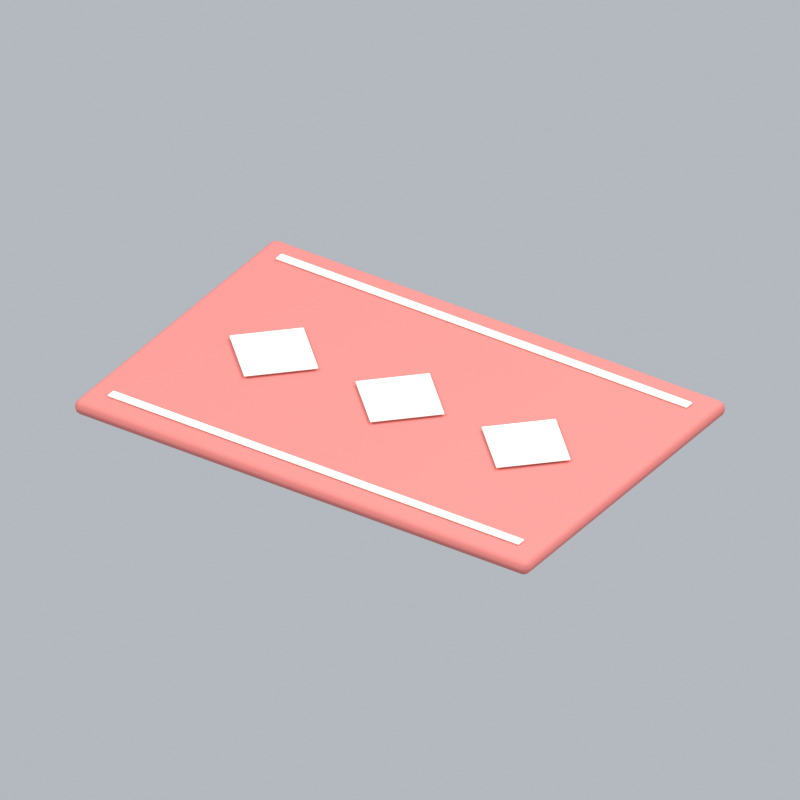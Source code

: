 # Source: carpetRed.blend  (saved by Blender 5.2.45; exported with 4.5.12 LTS)
import bpy
from mathutils import Matrix  # noqa: F401  (used for matrix-valued properties, if any)

bpy.ops.wm.read_factory_settings(use_empty=True)
scene = bpy.context.scene
scene.name = 'Scene'

# ---- collections
col_collection = bpy.data.collections.new('Collection'); scene.collection.children.link(col_collection)

# ---- materials (node trees are filled in below, after node groups)
mat_red = bpy.data.materials.new('red')
mat_red.diffuse_color = (0.6867, 0.1912, 0.1714, 1.0)
mat_cream = bpy.data.materials.new('cream')
mat_cream.diffuse_color = (0.9911, 0.9647, 0.8388, 1.0)

# ---- material node trees
mat_red.use_nodes = True; mat_red.node_tree.nodes.clear()
_N = mat_red.node_tree.nodes; _L = mat_red.node_tree.links
n0 = _N.new('ShaderNodeBsdfPrincipled'); n0.name = 'Principled BSDF'; n0.location = (-200, 100)
n0.inputs[0].default_value = (0.6867, 0.1912, 0.1714, 1.0)
n0.inputs[2].default_value = 0.72
n0.inputs[10].default_value = 0.005
n1 = _N.new('ShaderNodeOutputMaterial'); n1.name = 'Material Output'; n1.location = (200, 100)
_L.new(n0.outputs[0], n1.inputs[0])
n1.is_active_output = True
mat_cream.use_nodes = True; mat_cream.node_tree.nodes.clear()
_N = mat_cream.node_tree.nodes; _L = mat_cream.node_tree.links
n0 = _N.new('ShaderNodeBsdfPrincipled'); n0.name = 'Principled BSDF'; n0.location = (-200, 100)
n0.inputs[0].default_value = (0.9911, 0.9647, 0.8388, 1.0)
n0.inputs[2].default_value = 0.72
n0.inputs[10].default_value = 0.005
n1 = _N.new('ShaderNodeOutputMaterial'); n1.name = 'Material Output'; n1.location = (200, 100)
_L.new(n0.outputs[0], n1.inputs[0])
n1.is_active_output = True

# ---- world
world_world = bpy.data.worlds.new('World'); scene.world = world_world
world_world.use_nodes = True; world_world.node_tree.nodes.clear()
_N = world_world.node_tree.nodes; _L = world_world.node_tree.links
n0 = _N.new('ShaderNodeOutputWorld'); n0.name = 'World Output'; n0.location = (200, 100)
n1 = _N.new('ShaderNodeBackground'); n1.name = 'Background'; n1.location = (-200, 100)
n1.inputs[0].default_value = (0.65, 0.69, 0.74, 1.0)
n1.inputs[1].default_value = 0.7
_L.new(n1.outputs[0], n0.inputs[0])
n0.is_active_output = True
world_world.color = (0.3, 0.3, 0.3)
world_world.sun_shadow_jitter_overblur = 0.0

# ---- cameras
cam_camera_012 = bpy.data.cameras.new('Camera.012')
cam_camera_012.type = 'ORTHO'
cam_camera_012.ortho_scale = 2.639

# ---- lights
light_area_033 = bpy.data.lights.new('Area.033', 'AREA')
light_area_033.energy = 500.0
light_area_033.shape = 'DISK'
light_area_033.size = 5.0
light_area_033.size_y = 1.0
light_area_034 = bpy.data.lights.new('Area.034', 'AREA')
light_area_034.energy = 180.0
light_area_034.shape = 'DISK'
light_area_034.size = 4.0
light_area_034.size_y = 1.0
light_area_035 = bpy.data.lights.new('Area.035', 'AREA')
light_area_035.energy = 300.0
light_area_035.shape = 'DISK'
light_area_035.size = 4.0
light_area_035.size_y = 1.0

# ---- meshes
me_cube_066 = bpy.data.meshes.new('Cube.066')
me_cube_066.from_pydata([(-0.9, -0.6, -0.0275), (-0.9, -0.6, 0.0275), (-0.9, 0.6, -0.0275), (-0.9, 0.6, 0.0275), (0.9, -0.6, -0.0275), (0.9, -0.6, 0.0275), (0.9, 0.6, -0.0275), (0.9, 0.6, 0.0275)], [], [(0, 1, 3, 2), (2, 3, 7, 6), (6, 7, 5, 4), (4, 5, 1, 0), (2, 6, 4, 0), (7, 3, 1, 5)])
_uv = me_cube_066.uv_layers.new(name='UVMap')
_uv.uv.foreach_set('vector', [0.375, 0.0, 0.625, 0.0, 0.625, 0.25, 0.375, 0.25, 0.375, 0.25, 0.625, 0.25, 0.625, 0.5, 0.375, 0.5, 0.375, 0.5, 0.625, 0.5, 0.625, 0.75, 0.375, 0.75, 0.375, 0.75, 0.625, 0.75, 0.625, 1.0, 0.375, 1.0, 0.125, 0.5, 0.375, 0.5, 0.375, 0.75, 0.125, 0.75, 0.625, 0.5, 0.875, 0.5, 0.875, 0.75, 0.625, 0.75])
me_cube_066.materials.append(mat_red)
me_cube_066.update()
me_cube_067 = bpy.data.meshes.new('Cube.067')
me_cube_067.from_pydata([(-0.815, -0.0175, -0.0035), (-0.815, -0.0175, 0.0035), (-0.815, 0.0175, -0.0035), (-0.815, 0.0175, 0.0035), (0.815, -0.0175, -0.0035), (0.815, -0.0175, 0.0035), (0.815, 0.0175, -0.0035), (0.815, 0.0175, 0.0035)], [], [(0, 1, 3, 2), (2, 3, 7, 6), (6, 7, 5, 4), (4, 5, 1, 0), (2, 6, 4, 0), (7, 3, 1, 5)])
_uv = me_cube_067.uv_layers.new(name='UVMap')
_uv.uv.foreach_set('vector', [0.375, 0.0, 0.625, 0.0, 0.625, 0.25, 0.375, 0.25, 0.375, 0.25, 0.625, 0.25, 0.625, 0.5, 0.375, 0.5, 0.375, 0.5, 0.625, 0.5, 0.625, 0.75, 0.375, 0.75, 0.375, 0.75, 0.625, 0.75, 0.625, 1.0, 0.375, 1.0, 0.125, 0.5, 0.375, 0.5, 0.375, 0.75, 0.125, 0.75, 0.625, 0.5, 0.875, 0.5, 0.875, 0.75, 0.625, 0.75])
me_cube_067.materials.append(mat_cream)
me_cube_067.update()
me_cube_068 = bpy.data.meshes.new('Cube.068')
me_cube_068.from_pydata([(-0.815, -0.0175, -0.0035), (-0.815, -0.0175, 0.0035), (-0.815, 0.0175, -0.0035), (-0.815, 0.0175, 0.0035), (0.815, -0.0175, -0.0035), (0.815, -0.0175, 0.0035), (0.815, 0.0175, -0.0035), (0.815, 0.0175, 0.0035)], [], [(0, 1, 3, 2), (2, 3, 7, 6), (6, 7, 5, 4), (4, 5, 1, 0), (2, 6, 4, 0), (7, 3, 1, 5)])
_uv = me_cube_068.uv_layers.new(name='UVMap')
_uv.uv.foreach_set('vector', [0.375, 0.0, 0.625, 0.0, 0.625, 0.25, 0.375, 0.25, 0.375, 0.25, 0.625, 0.25, 0.625, 0.5, 0.375, 0.5, 0.375, 0.5, 0.625, 0.5, 0.625, 0.75, 0.375, 0.75, 0.375, 0.75, 0.625, 0.75, 0.625, 1.0, 0.375, 1.0, 0.125, 0.5, 0.375, 0.5, 0.375, 0.75, 0.125, 0.75, 0.625, 0.5, 0.875, 0.5, 0.875, 0.75, 0.625, 0.75])
me_cube_068.materials.append(mat_cream)
me_cube_068.update()
me_cube_069 = bpy.data.meshes.new('Cube.069')
me_cube_069.from_pydata([(-0.125, -0.125, -0.003), (-0.125, -0.125, 0.003), (-0.125, 0.125, -0.003), (-0.125, 0.125, 0.003), (0.125, -0.125, -0.003), (0.125, -0.125, 0.003), (0.125, 0.125, -0.003), (0.125, 0.125, 0.003)], [], [(0, 1, 3, 2), (2, 3, 7, 6), (6, 7, 5, 4), (4, 5, 1, 0), (2, 6, 4, 0), (7, 3, 1, 5)])
_uv = me_cube_069.uv_layers.new(name='UVMap')
_uv.uv.foreach_set('vector', [0.375, 0.0, 0.625, 0.0, 0.625, 0.25, 0.375, 0.25, 0.375, 0.25, 0.625, 0.25, 0.625, 0.5, 0.375, 0.5, 0.375, 0.5, 0.625, 0.5, 0.625, 0.75, 0.375, 0.75, 0.375, 0.75, 0.625, 0.75, 0.625, 1.0, 0.375, 1.0, 0.125, 0.5, 0.375, 0.5, 0.375, 0.75, 0.125, 0.75, 0.625, 0.5, 0.875, 0.5, 0.875, 0.75, 0.625, 0.75])
me_cube_069.materials.append(mat_cream)
me_cube_069.update()
me_cube_070 = bpy.data.meshes.new('Cube.070')
me_cube_070.from_pydata([(-0.125, -0.125, -0.003), (-0.125, -0.125, 0.003), (-0.125, 0.125, -0.003), (-0.125, 0.125, 0.003), (0.125, -0.125, -0.003), (0.125, -0.125, 0.003), (0.125, 0.125, -0.003), (0.125, 0.125, 0.003)], [], [(0, 1, 3, 2), (2, 3, 7, 6), (6, 7, 5, 4), (4, 5, 1, 0), (2, 6, 4, 0), (7, 3, 1, 5)])
_uv = me_cube_070.uv_layers.new(name='UVMap')
_uv.uv.foreach_set('vector', [0.375, 0.0, 0.625, 0.0, 0.625, 0.25, 0.375, 0.25, 0.375, 0.25, 0.625, 0.25, 0.625, 0.5, 0.375, 0.5, 0.375, 0.5, 0.625, 0.5, 0.625, 0.75, 0.375, 0.75, 0.375, 0.75, 0.625, 0.75, 0.625, 1.0, 0.375, 1.0, 0.125, 0.5, 0.375, 0.5, 0.375, 0.75, 0.125, 0.75, 0.625, 0.5, 0.875, 0.5, 0.875, 0.75, 0.625, 0.75])
me_cube_070.materials.append(mat_cream)
me_cube_070.update()
me_cube_071 = bpy.data.meshes.new('Cube.071')
me_cube_071.from_pydata([(-0.125, -0.125, -0.003), (-0.125, -0.125, 0.003), (-0.125, 0.125, -0.003), (-0.125, 0.125, 0.003), (0.125, -0.125, -0.003), (0.125, -0.125, 0.003), (0.125, 0.125, -0.003), (0.125, 0.125, 0.003)], [], [(0, 1, 3, 2), (2, 3, 7, 6), (6, 7, 5, 4), (4, 5, 1, 0), (2, 6, 4, 0), (7, 3, 1, 5)])
_uv = me_cube_071.uv_layers.new(name='UVMap')
_uv.uv.foreach_set('vector', [0.375, 0.0, 0.625, 0.0, 0.625, 0.25, 0.375, 0.25, 0.375, 0.25, 0.625, 0.25, 0.625, 0.5, 0.375, 0.5, 0.375, 0.5, 0.625, 0.5, 0.625, 0.75, 0.375, 0.75, 0.375, 0.75, 0.625, 0.75, 0.625, 1.0, 0.375, 1.0, 0.125, 0.5, 0.375, 0.5, 0.375, 0.75, 0.125, 0.75, 0.625, 0.5, 0.875, 0.5, 0.875, 0.75, 0.625, 0.75])
me_cube_071.materials.append(mat_cream)
me_cube_071.update()

# ---- objects
ob_fixed_isometric_camera = bpy.data.objects.new('Fixed isometric camera', cam_camera_012)
ob_warm_key = bpy.data.objects.new('Warm key', light_area_033)
ob_fill = bpy.data.objects.new('Fill', light_area_034)
ob_rim = bpy.data.objects.new('Rim', light_area_035)
ob_rug = bpy.data.objects.new('Rug', me_cube_066)
ob_rug_border = bpy.data.objects.new('Rug border', me_cube_067)
ob_rug_border_001 = bpy.data.objects.new('Rug border.001', me_cube_068)
ob_rug_motif = bpy.data.objects.new('Rug motif', me_cube_069)
ob_rug_motif_001 = bpy.data.objects.new('Rug motif.001', me_cube_070)
ob_rug_motif_002 = bpy.data.objects.new('Rug motif.002', me_cube_071)
ob_carpetred_orientation = bpy.data.objects.new('carpetRed orientation', None)

# ---- transforms, parenting, visibility, modifiers, constraints
ob_fixed_isometric_camera.location = (6.0, -9.0, 7.07)
ob_fixed_isometric_camera.rotation_euler = (0.9964, 2.214e-08, 0.588)
ob_warm_key.location = (-3.0, -4.0, 7.0)
ob_warm_key.rotation_euler = (0.6947, -4.874e-08, -0.6435)
ob_fill.location = (4.0, -1.0, 4.0)
ob_fill.rotation_euler = (0.9418, 9.221e-09, 1.326)
ob_rim.location = (1.0, 4.0, 6.0)
ob_rim.rotation_euler = (0.6896, -5.112e-08, 2.897)
ob_rug.parent = ob_carpetred_orientation
ob_rug.location = (0.0, 0.0, 0.04)
_m = ob_rug.modifiers.new('Rounded edges', 'BEVEL')
_m.width = 0.02475
_m.width_pct = 0.02475
_m.segments = 3
_m = ob_rug.modifiers.new('Weighted normals', 'WEIGHTED_NORMAL')
ob_rug_border.parent = ob_carpetred_orientation
ob_rug_border.location = (0.0, -0.5, 0.072)
_m = ob_rug_border.modifiers.new('Rounded edges', 'BEVEL')
_m.width = 0.00315
_m.width_pct = 0.00315
_m.segments = 3
_m = ob_rug_border.modifiers.new('Weighted normals', 'WEIGHTED_NORMAL')
ob_rug_border_001.parent = ob_carpetred_orientation
ob_rug_border_001.location = (0.0, 0.5, 0.072)
_m = ob_rug_border_001.modifiers.new('Rounded edges', 'BEVEL')
_m.width = 0.00315
_m.width_pct = 0.00315
_m.segments = 3
_m = ob_rug_border_001.modifiers.new('Weighted normals', 'WEIGHTED_NORMAL')
ob_rug_motif.parent = ob_carpetred_orientation
ob_rug_motif.location = (-0.5, 0.0, 0.078)
ob_rug_motif.rotation_euler = (0.0, 0.0, 0.7854)
_m = ob_rug_motif.modifiers.new('Rounded edges', 'BEVEL')
_m.width = 0.0027
_m.width_pct = 0.0027
_m.segments = 3
_m = ob_rug_motif.modifiers.new('Weighted normals', 'WEIGHTED_NORMAL')
ob_rug_motif_001.parent = ob_carpetred_orientation
ob_rug_motif_001.location = (0.0, 0.0, 0.078)
ob_rug_motif_001.rotation_euler = (0.0, 0.0, 0.7854)
_m = ob_rug_motif_001.modifiers.new('Rounded edges', 'BEVEL')
_m.width = 0.0027
_m.width_pct = 0.0027
_m.segments = 3
_m = ob_rug_motif_001.modifiers.new('Weighted normals', 'WEIGHTED_NORMAL')
ob_rug_motif_002.parent = ob_carpetred_orientation
ob_rug_motif_002.location = (0.5, 0.0, 0.078)
ob_rug_motif_002.rotation_euler = (0.0, 0.0, 0.7854)
_m = ob_rug_motif_002.modifiers.new('Rounded edges', 'BEVEL')
_m.width = 0.0027
_m.width_pct = 0.0027
_m.segments = 3
_m = ob_rug_motif_002.modifiers.new('Weighted normals', 'WEIGHTED_NORMAL')
ob_carpetred_orientation.location = (0.0, 0.0, 0.0)

# ---- collection membership
col_collection.objects.link(ob_fixed_isometric_camera)
col_collection.objects.link(ob_warm_key)
col_collection.objects.link(ob_fill)
col_collection.objects.link(ob_rim)
col_collection.objects.link(ob_rug)
col_collection.objects.link(ob_rug_border)
col_collection.objects.link(ob_rug_border_001)
col_collection.objects.link(ob_rug_motif)
col_collection.objects.link(ob_rug_motif_001)
col_collection.objects.link(ob_rug_motif_002)
col_collection.objects.link(ob_carpetred_orientation)

# ---- scene / render settings (as saved in the file)
scene.camera = ob_fixed_isometric_camera
scene.frame_start = 1; scene.frame_end = 1; scene.frame_set(1)
scene.render.engine = 'BLENDER_EEVEE_NEXT'
scene.render.resolution_x = 256
scene.render.resolution_y = 256
scene.render.fps = 12
scene.render.film_transparent = True
scene.render.bake_bias = 0.0
scene.render.bake_samples = 0
scene.render.compositor_device = 'GPU'
scene.eevee.taa_render_samples = 24
scene.eevee.use_volume_custom_range = False
scene.eevee.fast_gi_thickness_near = 0.1
scene.eevee.fast_gi_thickness_far = 0.0
scene.eevee.ray_tracing_options.screen_trace_thickness = 0.1
scene.view_settings.view_transform = 'Standard'
bpy.context.view_layer.update()
